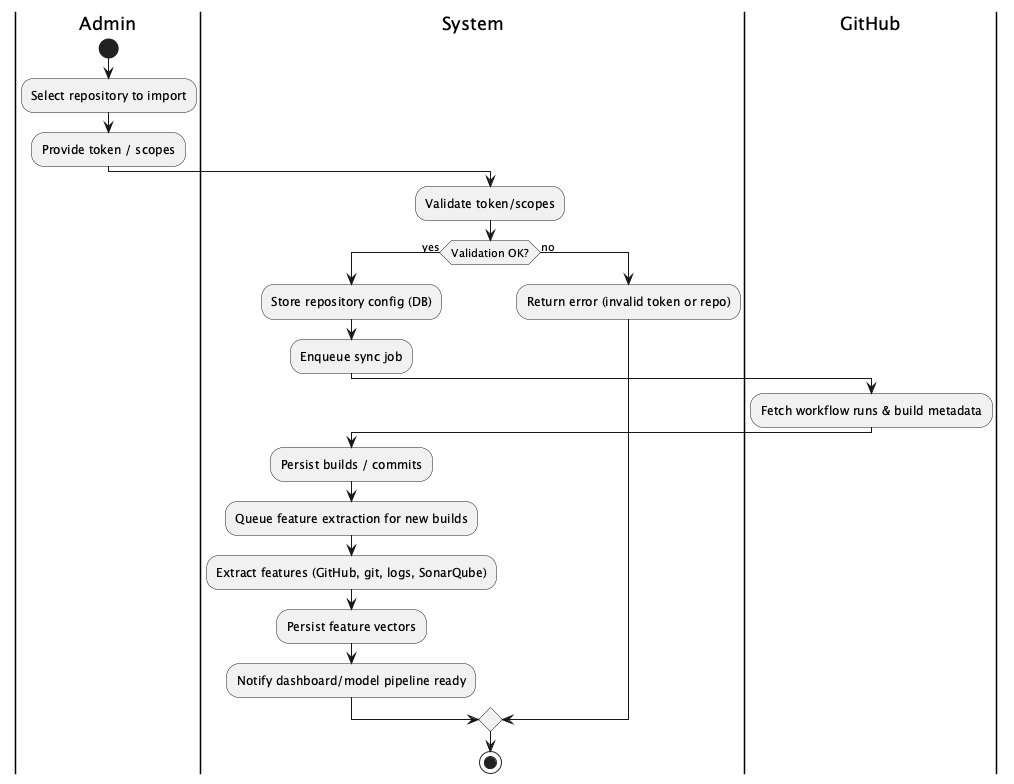

The diagram above was rendered by PlantUML. Its source (embedded in the PNG):
@startuml
'===============================================================
' ACTIVITY (SWIMLANE): REPO IMPORT, INGEST, FEATURE EXTRACTION
'===============================================================
|Admin|
start
:Select repository to import;
:Provide token / scopes;
|System|
:Validate token/scopes;
if (Validation OK?) then (yes)
  :Store repository config (DB);
  :Enqueue sync job;
  |GitHub|
  :Fetch workflow runs & build metadata;
  |System|
  :Persist builds / commits;
  :Queue feature extraction for new builds;
  :Extract features (GitHub, git, logs, SonarQube);
  :Persist feature vectors;
  :Notify dashboard/model pipeline ready;
else (no)
  :Return error (invalid token or repo);
endif
stop
@enduml